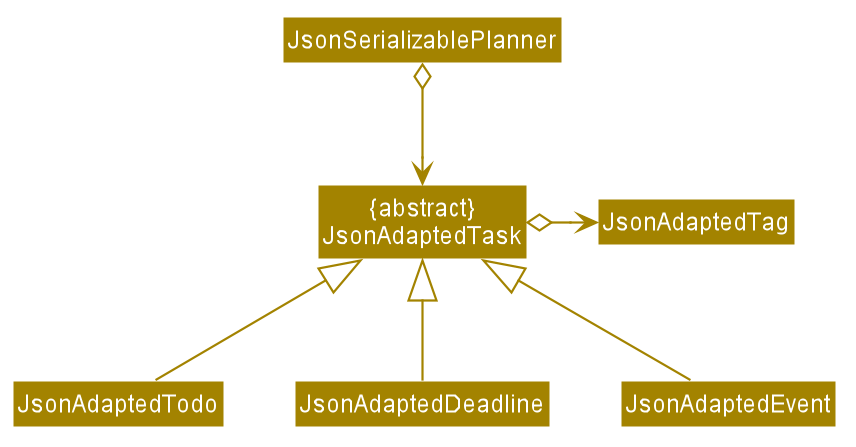

The diagram above was rendered by PlantUML. Its source (embedded in the PNG):
@startuml








skinparam BackgroundColor #FFFFFFF

skinparam Shadowing false

skinparam Class {
    FontColor #FFFFFF
    BorderThickness 1
    BorderColor #FFFFFF
    StereotypeFontColor #FFFFFF
    FontName Arial
}

skinparam Actor {
    BorderColor #000000
    Color #000000
    FontName Arial
}

skinparam Sequence {
    MessageAlign center
    BoxFontSize 15
    BoxPadding 0
    BoxFontColor #FFFFFF
    FontName Arial
}

skinparam Participant {
    FontColor #FFFFFFF
    Padding 20
}

skinparam MinClassWidth 50
skinparam ParticipantPadding 10
skinparam Shadowing false
skinparam DefaultTextAlignment center
skinparam packageStyle Rectangle

hide footbox
hide members
hide circle
skinparam arrowThickness 1.1
skinparam arrowColor #A38300
skinparam classBackgroundColor #A38300

Class JsonSerializablePlanner
Class "{abstract}\nJsonAdaptedTask"
Class JsonAdaptedTag
Class JsonAdaptedTodo
Class JsonAdaptedDeadline
Class JsonAdaptedEvent

JsonSerializablePlanner o-down-> "{abstract}\nJsonAdaptedTask"
"{abstract}\nJsonAdaptedTask" o-right-> JsonAdaptedTag
JsonAdaptedTodo -up-|> "{abstract}\nJsonAdaptedTask"
JsonAdaptedDeadline -up-|> "{abstract}\nJsonAdaptedTask"
JsonAdaptedEvent -up-|> "{abstract}\nJsonAdaptedTask"

@enduml